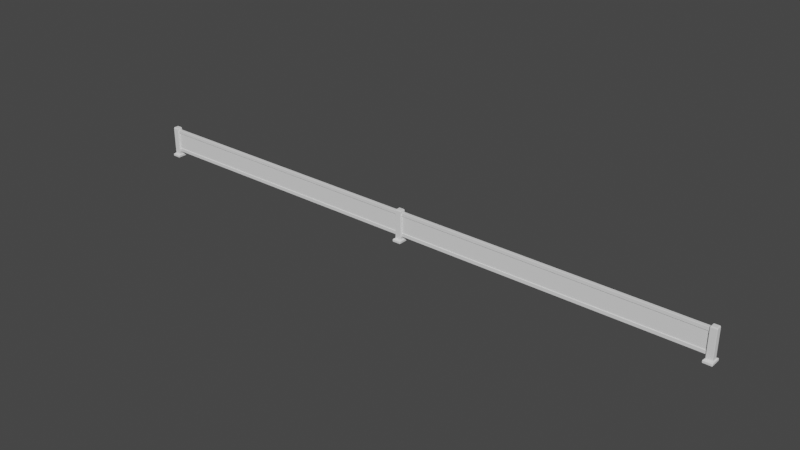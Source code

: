 # Source: Metal_Shoe_Shelf.blend  (saved by Blender 2.93.21; exported with 4.5.12 LTS)
import bpy
from mathutils import Matrix  # noqa: F401  (used for matrix-valued properties, if any)

bpy.ops.wm.read_factory_settings(use_empty=True)
scene = bpy.context.scene
scene.name = 'Scene'

# ---- collections
col_collection = bpy.data.collections.new('Collection'); scene.collection.children.link(col_collection)

# ---- world
world_world = bpy.data.worlds.new('World'); scene.world = world_world
world_world.use_nodes = True; world_world.node_tree.nodes.clear()
_N = world_world.node_tree.nodes; _L = world_world.node_tree.links
n0 = _N.new('ShaderNodeOutputWorld'); n0.name = 'World Output'; n0.location = (300, 300)
n1 = _N.new('ShaderNodeBackground'); n1.name = 'Background'; n1.location = (10, 300)
n1.inputs[0].default_value = (0.05088, 0.05088, 0.05088, 1.0)
_L.new(n1.outputs[0], n0.inputs[0])
n0.is_active_output = True
world_world.color = (0.05088, 0.05088, 0.05088)
world_world.use_sun_shadow = False
world_world.sun_shadow_jitter_overblur = 0.0

# ---- meshes
me_shoe_shelf = bpy.data.meshes.new('Shoe Shelf')
me_shoe_shelf.from_pydata([(0.0, -0.001187, 0.007047), (0.0, 0.001139, 0.007047), (0.7239, 0.001139, 0.007047), (0.7239, -0.001187, 0.007047), (0.0, -0.001187, 0.03562), (0.0, 0.001139, 0.03562), (0.7239, 0.001139, 0.03562), (0.7239, -0.001187, 0.03562), (0.0, -0.001187, 0.01119), (0.0, -0.001187, 0.03148), (0.0, 0.001139, 0.03148), (0.0, 0.001139, 0.01119), (0.7239, 0.001139, 0.03148), (0.7239, 0.001139, 0.01119), (0.7239, -0.001187, 0.03148), (0.7239, -0.001187, 0.01119), (0.7239, -0.001962, 0.007047), (0.0, -0.001962, 0.007047), (0.0, -0.001962, 0.03562), (0.7239, -0.001962, 0.03562), (0.0, -0.001962, 0.03148), (0.7239, -0.001962, 0.01119), (0.0, -0.001962, 0.01119), (0.7239, -0.001962, 0.03148), (0.0, 0.001914, 0.007047), (0.7239, 0.001914, 0.007047), (0.7239, 0.001914, 0.03562), (0.0, 0.001914, 0.03562), (0.0, 0.001914, 0.01119), (0.7239, 0.001914, 0.01119), (0.0, 0.001914, 0.03148), (0.7239, 0.001914, 0.03148), (-0.005082, -0.006492, 0.0), (-0.005082, 0.006444, 0.0), (0.005082, -0.006492, 0.0), (0.005082, 0.006444, 0.0), (-0.005082, -0.006492, 0.002697), (-0.005082, 0.006444, 0.002697), (0.005082, 0.006444, 0.002697), (0.005082, -0.006492, 0.002697), (-0.003655, -0.003431, 0.003672), (-0.003655, 0.003383, 0.003672), (0.003655, 0.003383, 0.003672), (0.003655, -0.003431, 0.003672), (-0.003655, -0.003431, 0.03688), (-0.003655, 0.003383, 0.03688), (0.003655, 0.003383, 0.03688), (0.003655, -0.003431, 0.03688), (-0.003133, -0.002944, 0.0381), (-0.003133, 0.002896, 0.0381), (0.003133, 0.002896, 0.0381), (0.003133, -0.002944, 0.0381), (0.7188, -0.006492, 0.0), (0.7188, 0.006444, 0.0), (0.729, -0.006492, 0.0), (0.729, 0.006444, 0.0), (0.7188, -0.006492, 0.002697), (0.7188, 0.006444, 0.002697), (0.729, 0.006444, 0.002697), (0.729, -0.006492, 0.002697), (0.7202, -0.003431, 0.003672), (0.7202, 0.003383, 0.003672), (0.7276, 0.003383, 0.003672), (0.7276, -0.003431, 0.003672), (0.7202, -0.003431, 0.03688), (0.7202, 0.003383, 0.03688), (0.7276, 0.003383, 0.03688), (0.7276, -0.003431, 0.03688), (0.7208, -0.002944, 0.0381), (0.7208, 0.002896, 0.0381), (0.727, 0.002896, 0.0381), (0.727, -0.002944, 0.0381)], [], [(0, 1, 2, 3), (4, 7, 6, 5), (9, 4, 5, 10), (12, 10, 30, 31), (12, 6, 7, 14), (8, 0, 17, 22), (7, 4, 18, 19), (9, 8, 15, 14), (2, 13, 15, 3), (13, 12, 14, 15), (6, 12, 31, 26), (11, 10, 12, 13), (0, 8, 11, 1), (8, 9, 10, 11), (22, 17, 16, 21), (18, 20, 23, 19), (15, 8, 22, 21), (4, 9, 20, 18), (0, 3, 16, 17), (3, 15, 21, 16), (9, 14, 23, 20), (14, 7, 19, 23), (30, 27, 26, 31), (24, 28, 29, 25), (10, 5, 27, 30), (13, 2, 25, 29), (11, 13, 29, 28), (2, 1, 24, 25), (1, 11, 28, 24), (5, 6, 26, 27), (32, 33, 35, 34), (36, 39, 43, 40), (32, 34, 39, 36), (33, 32, 36, 37), (34, 35, 38, 39), (35, 33, 37, 38), (43, 42, 46, 47), (37, 36, 40, 41), (39, 38, 42, 43), (38, 37, 41, 42), (46, 45, 49, 50), (42, 41, 45, 46), (40, 43, 47, 44), (41, 40, 44, 45), (48, 51, 50, 49), (44, 47, 51, 48), (45, 44, 48, 49), (47, 46, 50, 51), (52, 53, 55, 54), (56, 59, 63, 60), (52, 54, 59, 56), (53, 52, 56, 57), (54, 55, 58, 59), (55, 53, 57, 58), (63, 62, 66, 67), (57, 56, 60, 61), (59, 58, 62, 63), (58, 57, 61, 62), (66, 65, 69, 70), (62, 61, 65, 66), (60, 63, 67, 64), (61, 60, 64, 65), (68, 71, 70, 69), (64, 67, 71, 68), (65, 64, 68, 69), (67, 66, 70, 71)])
me_shoe_shelf.materials.append(None)
me_shoe_shelf.use_remesh_fix_poles = True
me_shoe_shelf.use_remesh_preserve_attributes = False
me_shoe_shelf.update()
me_shoe_shelf_001 = bpy.data.meshes.new('Shoe Shelf.001')
me_shoe_shelf_001.from_pydata([(-0.005082, -0.006492, 0.0), (-0.005082, 0.006444, 0.0), (0.005082, -0.006492, 0.0), (0.005082, 0.006444, 0.0), (-0.005082, -0.006492, 0.002697), (-0.005082, 0.006444, 0.002697), (0.005082, 0.006444, 0.002697), (0.005082, -0.006492, 0.002697), (-0.003655, -0.003431, 0.003672), (-0.003655, 0.003383, 0.003672), (0.003655, 0.003383, 0.003672), (0.003655, -0.003431, 0.003672), (-0.003655, -0.003431, 0.03688), (-0.003655, 0.003383, 0.03688), (0.003655, 0.003383, 0.03688), (0.003655, -0.003431, 0.03688), (-0.003133, -0.002944, 0.0381), (-0.003133, 0.002896, 0.0381), (0.003133, 0.002896, 0.0381), (0.003133, -0.002944, 0.0381)], [], [(0, 1, 3, 2), (4, 7, 11, 8), (0, 2, 7, 4), (1, 0, 4, 5), (2, 3, 6, 7), (3, 1, 5, 6), (11, 10, 14, 15), (5, 4, 8, 9), (7, 6, 10, 11), (6, 5, 9, 10), (14, 13, 17, 18), (10, 9, 13, 14), (8, 11, 15, 12), (9, 8, 12, 13), (16, 19, 18, 17), (12, 15, 19, 16), (13, 12, 16, 17), (15, 14, 18, 19)])
me_shoe_shelf_001.materials.append(None)
me_shoe_shelf_001.use_remesh_fix_poles = True
me_shoe_shelf_001.use_remesh_preserve_attributes = False
me_shoe_shelf_001.update()

# ---- objects
ob_metal_shoe_shelf = bpy.data.objects.new('Metal Shoe Shelf', None)
ob_obj_x = bpy.data.objects.new('OBJ_X', None)
ob_obj_y = bpy.data.objects.new('OBJ_Y', None)
ob_obj_z = bpy.data.objects.new('OBJ_Z', None)
ob_obj_prompts = bpy.data.objects.new('OBJ_PROMPTS', None)
ob_shoe_shelf = bpy.data.objects.new('Shoe Shelf', me_shoe_shelf)
ob_shoe_shelf_center_post = bpy.data.objects.new('Shoe Shelf Center Post', me_shoe_shelf_001)

# ---- transforms, parenting, visibility, modifiers, constraints
ob_metal_shoe_shelf.location = (0.0, 0.0, 0.0)
ob_metal_shoe_shelf.empty_display_type = 'ARROWS'
ob_metal_shoe_shelf.empty_display_size = 0.00635
ob_obj_x.parent = ob_metal_shoe_shelf
ob_obj_x.location = (0.7239, 0.0, 0.0)
ob_obj_x.lock_location = (False, True, True)
ob_obj_x.lock_rotation = (True, True, True)
ob_obj_x.empty_display_type = 'SPHERE'
ob_obj_x.empty_display_size = 0.00635
ob_obj_y.parent = ob_metal_shoe_shelf
ob_obj_y.location = (0.0, 0.00635, 0.0)
ob_obj_y.lock_location = (True, False, True)
ob_obj_y.lock_rotation = (True, True, True)
ob_obj_y.empty_display_type = 'SPHERE'
ob_obj_y.empty_display_size = 0.00635
ob_obj_z.parent = ob_metal_shoe_shelf
ob_obj_z.location = (0.0, 0.0, 0.0381)
ob_obj_z.lock_location = (True, True, False)
ob_obj_z.lock_rotation = (True, True, True)
ob_obj_z.empty_display_type = 'SINGLE_ARROW'
ob_obj_z.empty_display_size = 0.0254
ob_obj_prompts.parent = ob_metal_shoe_shelf
ob_obj_prompts.location = (0.0, 0.0, 0.0)
ob_obj_prompts.lock_location = (True, True, True)
ob_obj_prompts.lock_rotation = (True, True, True)
ob_obj_prompts.empty_display_size = 0.0001
ob_shoe_shelf.parent = ob_metal_shoe_shelf
ob_shoe_shelf.location = (0.0, 0.0, 0.0)
ob_shoe_shelf.lock_location = (True, True, True)
_vg = ob_shoe_shelf.vertex_groups.new(name='OBJ_X')
_vg = ob_shoe_shelf.vertex_groups.new(name='OBJ_Y')
_vg = ob_shoe_shelf.vertex_groups.new(name='OBJ_Z')
_m = ob_shoe_shelf.modifiers.new('Hook-OBJ_X', 'HOOK')
_m.center = (0.7239, 0.0, 0.0)
_m.matrix_inverse = ((1.0, 0.0, 0.0, -0.7239), (0.0, 1.0, 0.0, 0.0), (0.0, 0.0, 1.0, 0.0), (0.0, 0.0, 0.0, 1.0))
_m.object = ob_obj_x
_m = ob_shoe_shelf.modifiers.new('Bevel', 'BEVEL')
_m.width = 0.000254
_m.width_pct = 0.000254
ob_shoe_shelf_center_post.parent = ob_metal_shoe_shelf
ob_shoe_shelf_center_post.location = (0.362, 0.0, 0.0)
_vg = ob_shoe_shelf_center_post.vertex_groups.new(name='OBJ_X')
_vg = ob_shoe_shelf_center_post.vertex_groups.new(name='OBJ_Y')
_vg = ob_shoe_shelf_center_post.vertex_groups.new(name='OBJ_Z')
_m = ob_shoe_shelf_center_post.modifiers.new('Bevel', 'BEVEL')
_m.width = 0.000254
_m.width_pct = 0.000254

# ---- collection membership
col_collection.objects.link(ob_metal_shoe_shelf)
col_collection.objects.link(ob_obj_x)
col_collection.objects.link(ob_obj_y)
col_collection.objects.link(ob_obj_z)
col_collection.objects.link(ob_obj_prompts)
col_collection.objects.link(ob_shoe_shelf)
col_collection.objects.link(ob_shoe_shelf_center_post)

# ---- scene / render settings (as saved in the file)
scene.frame_start = 1; scene.frame_end = 250; scene.frame_set(1)
scene.render.engine = 'BLENDER_EEVEE_NEXT'
scene.cycles.use_denoising = False
scene.cycles.samples = 128
scene.cycles.sampling_pattern = 'TABULATED_SOBOL'
scene.cycles.use_adaptive_sampling = False
scene.cycles.use_light_tree = False
scene.eevee.use_gtao = True
scene.eevee.use_raytracing = True
scene.view_settings.view_transform = 'Filmic'
bpy.context.view_layer.update()

# ---- added for rendering (the .blend has no active camera and no usable light): camera, sun
cam_auto = bpy.data.cameras.new('AutoCamera')
cam_auto.lens = 50.0
cam_auto.sensor_width = 36.0
cam_auto.clip_end = 1000.0
ob_auto_camera = bpy.data.objects.new('AutoCamera', cam_auto)
scene.collection.objects.link(ob_auto_camera)
ob_auto_camera.location = (1.04214, -0.816256, 0.563205)
ob_auto_camera.rotation_euler = (1.09748, -7.21219e-08, 0.694738)
scene.camera = ob_auto_camera
light_auto_sun = bpy.data.lights.new('AutoSun', 'SUN')
light_auto_sun.energy = 3.0
light_auto_sun.angle = 0.0523599
ob_auto_sun = bpy.data.objects.new('AutoSun', light_auto_sun)
scene.collection.objects.link(ob_auto_sun)
ob_auto_sun.rotation_euler = (0.872665, 0.174533, 0.523599)
bpy.context.view_layer.update()
